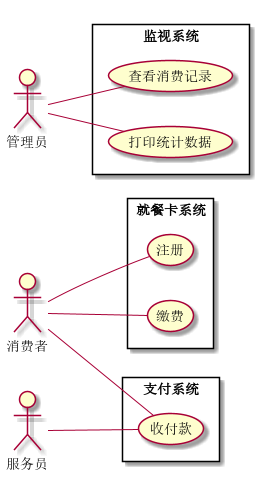

The diagram above was rendered by PlantUML. Its source (embedded in the PNG):
@startuml
left to right direction

actor 消费者
actor 服务员
actor 管理员
rectangle 就餐卡系统 {
  消费者 -- (注册)
  消费者 -- (缴费)
}
rectangle 支付系统 {
  消费者 -- (收付款)
  服务员 -- (收付款)
}
rectangle 监视系统 {
  管理员 -- (查看消费记录)
  管理员 -- (打印统计数据)
}
@enduml